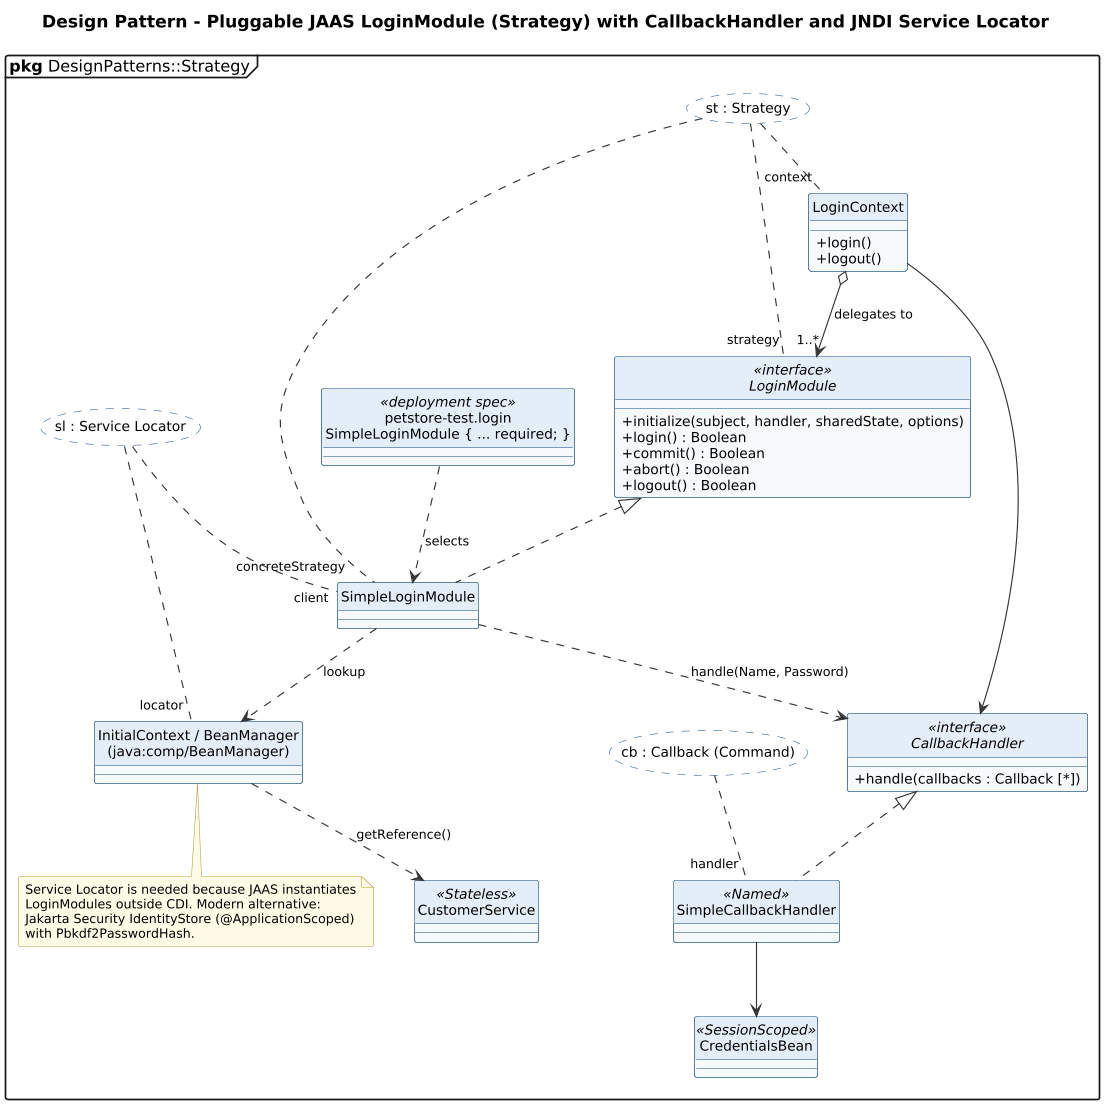

The diagram above was rendered by PlantUML. Its source (embedded in the PNG):
@startuml 26-strategy-service-locator-jaas
' @kind: Class (design pattern)
' @summary: Strategy (pluggable JAAS LoginModule), Callback and Service Locator.
!include ../_style.iuml
allowmixing
skinparam usecaseBorderStyle dashed
skinparam usecaseBackgroundColor #FFFFFF
mainframe **pkg** DesignPatterns::Strategy
title Design Pattern - Pluggable JAAS LoginModule (Strategy) with CallbackHandler and JNDI Service Locator

usecase "st : Strategy" as ST
usecase "cb : Callback (Command)" as CB
usecase "sl : Service Locator" as SL

class LoginContext {
  + login()
  + logout()
}
interface LoginModule <<interface>> {
  + initialize(subject, handler, sharedState, options)
  + login() : Boolean
  + commit() : Boolean
  + abort() : Boolean
  + logout() : Boolean
}
class SimpleLoginModule
class "petstore-test.login\nSimpleLoginModule { ... required; }" as CFG <<deployment spec>>
interface CallbackHandler <<interface>> {
  + handle(callbacks : Callback [*])
}
class SimpleCallbackHandler <<Named>>
class CredentialsBean <<SessionScoped>>
class "InitialContext / BeanManager\n(java:comp/BeanManager)" as JNDI
class CustomerService <<Stateless>>

LoginContext o--> "1..*" LoginModule : delegates to
LoginModule <|.. SimpleLoginModule
CFG ..> SimpleLoginModule : selects
LoginContext --> CallbackHandler
CallbackHandler <|.. SimpleCallbackHandler
SimpleCallbackHandler --> CredentialsBean
SimpleLoginModule ..> CallbackHandler : handle(Name, Password)
SimpleLoginModule ..> JNDI : lookup
JNDI ..> CustomerService : getReference()

ST .. "context" LoginContext
ST .. "strategy" LoginModule
ST .. "concreteStrategy" SimpleLoginModule
CB .. "handler" SimpleCallbackHandler
SL .. "locator" JNDI
SL .. "client" SimpleLoginModule

note bottom of JNDI
  Service Locator is needed because JAAS instantiates
  LoginModules outside CDI. Modern alternative:
  Jakarta Security IdentityStore (@ApplicationScoped)
  with Pbkdf2PasswordHash.
end note
@enduml